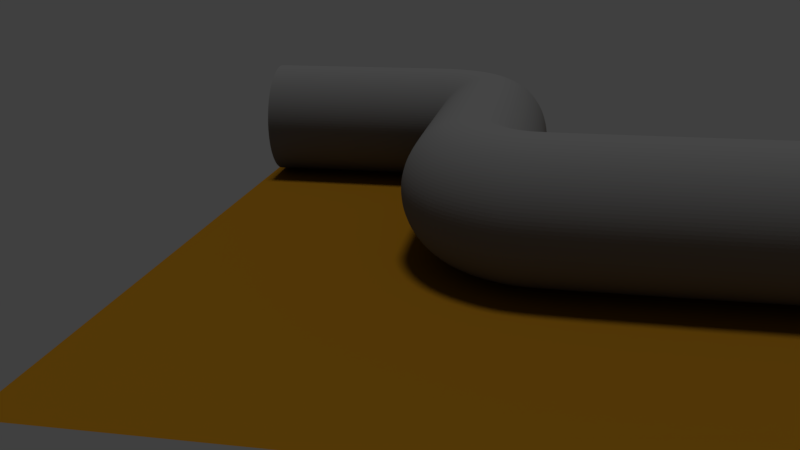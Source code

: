# Source: proxy-pipe.blend  (saved by Blender 2.79.0; exported with 4.5.12 LTS)
import bpy
from mathutils import Matrix  # noqa: F401  (used for matrix-valued properties, if any)

bpy.ops.wm.read_factory_settings(use_empty=True)
scene = bpy.context.scene
scene.name = 'Scene'

# ---- collections
col_collection_1 = bpy.data.collections.new('Collection 1'); scene.collection.children.link(col_collection_1)

# ---- materials (node trees are filled in below, after node groups)
mat_material_003 = bpy.data.materials.new('Material.003')
mat_material_003.alpha_threshold = 0.0
mat_material_003.use_transparent_shadow = False
mat_material_003.diffuse_color = (0.2266, 0.1025, 0.005643, 1.0)
mat_material_003.roughness = 0.5
mat_material_002 = bpy.data.materials.new('Material.002')
mat_material_002.alpha_threshold = 0.0
mat_material_002.use_transparent_shadow = False
mat_material_002.diffuse_color = (0.1626, 0.1626, 0.1626, 1.0)
mat_material_002.roughness = 0.5

# ---- material node trees

# ---- world
world_world = bpy.data.worlds.new('World'); scene.world = world_world
world_world.color = (0.05088, 0.05088, 0.05088)
world_world.use_sun_shadow = False
world_world.sun_shadow_jitter_overblur = 0.0
world_world.cycles.sampling_method = 'MANUAL'

# ---- cameras
cam_camera_001 = bpy.data.cameras.new('Camera.001')
cam_camera_001.clip_end = 100.0
cam_camera_001.lens = 35.0
cam_camera_001.sensor_width = 32.0
cam_camera_001.sensor_height = 18.0
cam_camera_001.display_size = 2.0
cam_camera_001.dof.focus_distance = 0.0
cam_camera_001.dof.aperture_fstop = 128.0
cam_camera_001.dof.aperture_blades = 6

# ---- lights
light_sun = bpy.data.lights.new('Sun', 'SUN')
light_sun.transmission_factor = 0.0
light_sun.angle = 0.1993
light_sun.energy = 1.0
light_sun.shadow_buffer_clip_start = 0.5
light_sun.shadow_soft_size = 0.1
light_sun.shadow_cascade_max_distance = 1000.0

# ---- meshes
me_plane = bpy.data.meshes.new('Plane')
me_plane.from_pydata([(-1.0, -1.0, 0.0), (1.0, -1.0, 0.0), (-1.0, 1.0, 0.0), (1.0, 1.0, 0.0)], [], [(0, 1, 3, 2)])
me_plane.materials.append(mat_material_003)
me_plane.use_remesh_preserve_volume = False
me_plane.use_remesh_preserve_attributes = False
me_plane.use_mirror_vertex_groups = False
me_plane.update()
me_circle_001 = bpy.data.meshes.new('Circle.001')
me_circle_001.from_pydata([(0.0, 1.0, 0.0), (-0.1951, 0.9808, 0.0), (-0.3827, 0.9239, 0.0), (-0.5556, 0.8315, 0.0), (-0.7071, 0.7071, 0.0), (-0.8315, 0.5556, 0.0), (-0.9239, 0.3827, 0.0), (-0.9808, 0.1951, 0.0), (-1.0, 7.55e-08, 0.0), (-0.9808, -0.1951, 0.0), (-0.9239, -0.3827, 0.0), (-0.8315, -0.5556, 0.0), (-0.7071, -0.7071, 0.0), (-0.5556, -0.8315, 0.0), (-0.3827, -0.9239, 0.0), (-0.1951, -0.9808, 0.0), (3.258e-07, -1.0, 0.0), (0.1951, -0.9808, 0.0), (0.3827, -0.9239, 0.0), (0.5556, -0.8315, 0.0), (0.7071, -0.7071, 0.0), (0.8315, -0.5556, 0.0), (0.9239, -0.3827, 0.0), (0.9808, -0.1951, 0.0), (1.0, 9.656e-07, 0.0), (0.9808, 0.1951, 0.0), (0.9239, 0.3827, 0.0), (0.8315, 0.5556, 0.0), (0.7071, 0.7071, 0.0), (0.5556, 0.8315, 0.0), (0.3827, 0.9239, 0.0), (0.1951, 0.9808, 0.0), (0.0, 1.0, 3.908), (-0.1951, 0.9808, 3.908), (-0.3827, 0.9239, 3.908), (-0.5556, 0.8315, 3.908), (-0.7071, 0.7071, 3.908), (-0.8315, 0.5556, 3.908), (-0.9239, 0.3827, 3.908), (-0.9808, 0.1951, 3.908), (-1.0, 7.55e-08, 3.908), (-0.9808, -0.1951, 3.908), (-0.9239, -0.3827, 3.908), (-0.8315, -0.5556, 3.908), (-0.7071, -0.7071, 3.908), (-0.5556, -0.8315, 3.908), (-0.3827, -0.9239, 3.908), (-0.1951, -0.9808, 3.908), (3.258e-07, -1.0, 3.908), (0.1951, -0.9808, 3.908), (0.3827, -0.9239, 3.908), (0.5556, -0.8315, 3.908), (0.7071, -0.7071, 3.908), (0.8315, -0.5556, 3.908), (0.9239, -0.3827, 3.908), (0.9808, -0.1951, 3.908), (1.0, 9.656e-07, 3.908), (0.9808, 0.1951, 3.908), (0.9239, 0.3827, 3.908), (0.8315, 0.5556, 3.908), (0.7071, 0.7071, 3.908), (0.5556, 0.8315, 3.908), (0.3827, 0.9239, 3.908), (0.1951, 0.9808, 3.908), (0.0, 1.0, 3.908), (-0.1951, 0.9816, 3.914), (-0.3827, 0.9272, 3.93), (-0.5556, 0.8387, 3.957), (-0.7071, 0.7197, 3.993), (-0.8315, 0.5747, 4.037), (-0.9239, 0.4092, 4.087), (-0.9808, 0.2297, 4.142), (-1.0, 0.04303, 4.199), (-0.9808, -0.1437, 4.255), (-0.9239, -0.3232, 4.31), (-0.8315, -0.4886, 4.36), (-0.7071, -0.6336, 4.404), (-0.5556, -0.7527, 4.44), (-0.3827, -0.8411, 4.467), (-0.1951, -0.8955, 4.483), (3.258e-07, -0.9139, 4.489), (0.1951, -0.8955, 4.483), (0.3827, -0.8411, 4.467), (0.5556, -0.7527, 4.44), (0.7071, -0.6336, 4.404), (0.8315, -0.4886, 4.36), (0.9239, -0.3232, 4.31), (0.9808, -0.1437, 4.255), (1.0, 0.04303, 4.199), (0.9808, 0.2297, 4.142), (0.9239, 0.4092, 4.087), (0.8315, 0.5747, 4.037), (0.7071, 0.7197, 3.993), (0.5556, 0.8387, 3.957), (0.3827, 0.9272, 3.93), (0.1951, 0.9816, 3.914), (0.0, 1.0, 3.908), (-0.1951, 0.985, 3.92), (-0.3827, 0.9405, 3.956), (-0.5556, 0.8682, 4.013), (-0.7071, 0.771, 4.091), (-0.8315, 0.6525, 4.185), (-0.9239, 0.5173, 4.293), (-0.9808, 0.3706, 4.41), (-1.0, 0.218, 4.532), (-0.9808, 0.06544, 4.653), (-0.9239, -0.08125, 4.77), (-0.8315, -0.2165, 4.878), (-0.7071, -0.335, 4.972), (-0.5556, -0.4322, 5.05), (-0.3827, -0.5045, 5.107), (-0.1951, -0.549, 5.143), (3.258e-07, -0.564, 5.155), (0.1951, -0.549, 5.143), (0.3827, -0.5045, 5.107), (0.5556, -0.4322, 5.05), (0.7071, -0.335, 4.972), (0.8315, -0.2165, 4.878), (0.9239, -0.08125, 4.77), (0.9808, 0.06544, 4.653), (1.0, 0.218, 4.532), (0.9808, 0.3706, 4.41), (0.9239, 0.5173, 4.293), (0.8315, 0.6525, 4.185), (0.7071, 0.771, 4.091), (0.5556, 0.8682, 4.013), (0.3827, 0.9405, 3.956), (0.1951, 0.985, 3.92), (0.0, 1.0, 3.908), (-0.1951, 0.9904, 3.925), (-0.3827, 0.962, 3.974), (-0.5556, 0.9159, 4.054), (-0.7071, 0.8539, 4.162), (-0.8315, 0.7783, 4.294), (-0.9239, 0.6921, 4.443), (-0.9808, 0.5985, 4.606), (-1.0, 0.5012, 4.775), (-0.9808, 0.4039, 4.944), (-0.9239, 0.3104, 5.107), (-0.8315, 0.2241, 5.257), (-0.7071, 0.1486, 5.388), (-0.5556, 0.08654, 5.496), (-0.3827, 0.04045, 5.576), (-0.1951, 0.01207, 5.625), (3.258e-07, 0.002485, 5.642), (0.1951, 0.01207, 5.625), (0.3827, 0.04045, 5.576), (0.5556, 0.08654, 5.496), (0.7071, 0.1486, 5.388), (0.8315, 0.2241, 5.257), (0.9239, 0.3104, 5.107), (0.9808, 0.4039, 4.944), (1.0, 0.5012, 4.775), (0.9808, 0.5985, 4.606), (0.9239, 0.6921, 4.443), (0.8315, 0.7783, 4.294), (0.7071, 0.8539, 4.162), (0.5556, 0.9159, 4.054), (0.3827, 0.962, 3.974), (0.1951, 0.9904, 3.925), (0.0, 1.0, 3.908), (-0.1951, 0.9966, 3.927), (-0.3827, 0.9865, 3.983), (-0.5556, 0.97, 4.074), (-0.7071, 0.9479, 4.197), (-0.8315, 0.9209, 4.346), (-0.9239, 0.8901, 4.516), (-0.9808, 0.8568, 4.7), (-1.0, 0.822, 4.892), (-0.9808, 0.7873, 5.084), (-0.9239, 0.7539, 5.269), (-0.8315, 0.7232, 5.439), (-0.7071, 0.6962, 5.588), (-0.5556, 0.6741, 5.711), (-0.3827, 0.6576, 5.802), (-0.1951, 0.6475, 5.858), (3.258e-07, 0.6441, 5.876), (0.1951, 0.6475, 5.858), (0.3827, 0.6576, 5.802), (0.5556, 0.6741, 5.711), (0.7071, 0.6962, 5.588), (0.8315, 0.7232, 5.439), (0.9239, 0.7539, 5.269), (0.9808, 0.7873, 5.084), (1.0, 0.822, 4.892), (0.9808, 0.8568, 4.7), (0.9239, 0.8901, 4.516), (0.8315, 0.9209, 4.346), (0.7071, 0.9479, 4.197), (0.5556, 0.97, 4.074), (0.3827, 0.9865, 3.983), (0.1951, 0.9966, 3.927), (0.0, 1.0, 3.908), (-0.1951, 1.0, 3.928), (-0.3827, 1.001, 3.984), (-0.5556, 1.002, 4.077), (-0.7071, 1.003, 4.201), (-0.8315, 1.005, 4.353), (-0.9239, 1.007, 4.526), (-0.9808, 1.009, 4.713), (-1.0, 1.011, 4.908), (-0.9808, 1.013, 5.103), (-0.9239, 1.015, 5.291), (-0.8315, 1.016, 5.464), (-0.7071, 1.018, 5.615), (-0.5556, 1.019, 5.74), (-0.3827, 1.02, 5.832), (-0.1951, 1.021, 5.889), (3.258e-07, 1.021, 5.908), (0.1951, 1.021, 5.889), (0.3827, 1.02, 5.832), (0.5556, 1.019, 5.74), (0.7071, 1.018, 5.615), (0.8315, 1.016, 5.464), (0.9239, 1.015, 5.291), (0.9808, 1.013, 5.103), (1.0, 1.011, 4.908), (0.9808, 1.009, 4.713), (0.9239, 1.007, 4.526), (0.8315, 1.005, 4.353), (0.7071, 1.003, 4.201), (0.5556, 1.002, 4.077), (0.3827, 1.001, 3.984), (0.1951, 1.0, 3.928), (0.0, 4.491, 3.908), (-0.1951, 4.491, 3.928), (-0.3827, 4.492, 3.984), (-0.5556, 4.493, 4.077), (-0.7071, 4.494, 4.201), (-0.8315, 4.496, 4.353), (-0.9239, 4.498, 4.526), (-0.9808, 4.5, 4.713), (-1.0, 4.502, 4.908), (-0.9808, 4.504, 5.103), (-0.9239, 4.506, 5.291), (-0.8315, 4.508, 5.464), (-0.7071, 4.509, 5.615), (-0.5556, 4.511, 5.74), (-0.3827, 4.512, 5.832), (-0.1951, 4.512, 5.889), (3.258e-07, 4.512, 5.908), (0.1951, 4.512, 5.889), (0.3827, 4.512, 5.832), (0.5556, 4.511, 5.74), (0.7071, 4.509, 5.615), (0.8315, 4.508, 5.464), (0.9239, 4.506, 5.291), (0.9808, 4.504, 5.103), (1.0, 4.502, 4.908), (0.9808, 4.5, 4.713), (0.9239, 4.498, 4.526), (0.8315, 4.496, 4.353), (0.7071, 4.494, 4.201), (0.5556, 4.493, 4.077), (0.3827, 4.492, 3.984), (0.1951, 4.491, 3.928), (0.0, 5.058, 3.984), (-0.1951, 5.053, 4.003), (-0.3827, 5.037, 4.057), (-0.5556, 5.012, 4.146), (-0.7071, 4.978, 4.266), (-0.8315, 4.937, 4.412), (-0.9239, 4.89, 4.578), (-0.9808, 4.838, 4.758), (-1.0, 4.785, 4.946), (-0.9808, 4.732, 5.134), (-0.9239, 4.681, 5.314), (-0.8315, 4.634, 5.481), (-0.7071, 4.592, 5.626), (-0.5556, 4.558, 5.746), (-0.3827, 4.533, 5.835), (-0.1951, 4.518, 5.89), (3.258e-07, 4.512, 5.908), (0.1951, 4.518, 5.89), (0.3827, 4.533, 5.835), (0.5556, 4.558, 5.746), (0.7071, 4.592, 5.626), (0.8315, 4.634, 5.481), (0.9239, 4.681, 5.314), (0.9808, 4.732, 5.134), (1.0, 4.785, 4.946), (0.9808, 4.838, 4.758), (0.9239, 4.89, 4.578), (0.8315, 4.937, 4.412), (0.7071, 4.978, 4.266), (0.5556, 5.012, 4.146), (0.3827, 5.037, 4.057), (0.1951, 5.053, 4.003), (0.0, 5.734, 4.325), (-0.1951, 5.722, 4.34), (-0.3827, 5.688, 4.385), (-0.5556, 5.631, 4.458), (-0.7071, 5.555, 4.557), (-0.8315, 5.463, 4.677), (-0.9239, 5.357, 4.813), (-0.9808, 5.242, 4.962), (-1.0, 5.123, 5.116), (-0.9808, 5.004, 5.271), (-0.9239, 4.889, 5.419), (-0.8315, 4.784, 5.556), (-0.7071, 4.691, 5.676), (-0.5556, 4.615, 5.775), (-0.3827, 4.559, 5.848), (-0.1951, 4.524, 5.893), (3.258e-07, 4.512, 5.908), (0.1951, 4.524, 5.893), (0.3827, 4.559, 5.848), (0.5556, 4.615, 5.775), (0.7071, 4.691, 5.676), (0.8315, 4.784, 5.556), (0.9239, 4.889, 5.419), (0.9808, 5.004, 5.271), (1.0, 5.123, 5.116), (0.9808, 5.242, 4.962), (0.9239, 5.357, 4.813), (0.8315, 5.463, 4.677), (0.7071, 5.555, 4.557), (0.5556, 5.631, 4.458), (0.3827, 5.688, 4.385), (0.1951, 5.722, 4.34), (0.0, 6.201, 4.837), (-0.1951, 6.185, 4.847), (-0.3827, 6.137, 4.877), (-0.5556, 6.059, 4.927), (-0.7071, 5.954, 4.994), (-0.8315, 5.826, 5.075), (-0.9239, 5.68, 5.167), (-0.9808, 5.521, 5.268), (-1.0, 5.357, 5.372), (-0.9808, 5.192, 5.477), (-0.9239, 5.034, 5.577), (-0.8315, 4.888, 5.67), (-0.7071, 4.76, 5.751), (-0.5556, 4.655, 5.818), (-0.3827, 4.577, 5.867), (-0.1951, 4.529, 5.898), (3.258e-07, 4.512, 5.908), (0.1951, 4.529, 5.898), (0.3827, 4.577, 5.867), (0.5556, 4.655, 5.818), (0.7071, 4.76, 5.751), (0.8315, 4.888, 5.67), (0.9239, 5.034, 5.577), (0.9808, 5.192, 5.477), (1.0, 5.357, 5.372), (0.9808, 5.521, 5.268), (0.9239, 5.68, 5.167), (0.8315, 5.826, 5.075), (0.7071, 5.954, 4.994), (0.5556, 6.059, 4.927), (0.3827, 6.137, 4.877), (0.1951, 6.185, 4.847), (0.0, 6.483, 5.569), (-0.1951, 6.465, 5.573), (-0.3827, 6.408, 5.582), (-0.5556, 6.317, 5.598), (-0.7071, 6.195, 5.619), (-0.8315, 6.045, 5.645), (-0.9239, 5.875, 5.674), (-0.9808, 5.69, 5.706), (-1.0, 5.498, 5.739), (-0.9808, 5.306, 5.772), (-0.9239, 5.121, 5.804), (-0.8315, 4.95, 5.833), (-0.7071, 4.801, 5.859), (-0.5556, 4.678, 5.88), (-0.3827, 4.587, 5.895), (-0.1951, 4.531, 5.905), (3.258e-07, 4.512, 5.908), (0.1951, 4.531, 5.905), (0.3827, 4.587, 5.895), (0.5556, 4.678, 5.88), (0.7071, 4.801, 5.859), (0.8315, 4.95, 5.833), (0.9239, 5.121, 5.804), (0.9808, 5.306, 5.772), (1.0, 5.498, 5.739), (0.9808, 5.69, 5.706), (0.9239, 5.875, 5.674), (0.8315, 6.045, 5.645), (0.7071, 6.195, 5.619), (0.5556, 6.317, 5.598), (0.3827, 6.408, 5.582), (0.1951, 6.465, 5.573), (0.0, 6.512, 5.951), (-0.1951, 6.493, 5.95), (-0.3827, 6.436, 5.949), (-0.5556, 6.343, 5.947), (-0.7071, 6.219, 5.944), (-0.8315, 6.068, 5.941), (-0.9239, 5.895, 5.938), (-0.9808, 5.707, 5.934), (-1.0, 5.512, 5.929), (-0.9808, 5.317, 5.925), (-0.9239, 5.13, 5.921), (-0.8315, 4.957, 5.918), (-0.7071, 4.805, 5.914), (-0.5556, 4.681, 5.912), (-0.3827, 4.588, 5.91), (-0.1951, 4.532, 5.909), (3.258e-07, 4.512, 5.908), (0.1951, 4.532, 5.909), (0.3827, 4.588, 5.91), (0.5556, 4.681, 5.912), (0.7071, 4.805, 5.914), (0.8315, 4.957, 5.918), (0.9239, 5.13, 5.921), (0.9808, 5.317, 5.925), (1.0, 5.512, 5.929), (0.9808, 5.707, 5.934), (0.9239, 5.895, 5.938), (0.8315, 6.068, 5.941), (0.7071, 6.219, 5.944), (0.5556, 6.343, 5.947), (0.3827, 6.436, 5.949), (0.1951, 6.493, 5.95), (0.0, 6.512, 9.08), (-0.1951, 6.493, 9.079), (-0.3827, 6.436, 9.078), (-0.5556, 6.343, 9.076), (-0.7071, 6.219, 9.073), (-0.8315, 6.068, 9.07), (-0.9239, 5.895, 9.066), (-0.9808, 5.707, 9.062), (-1.0, 5.512, 9.058), (-0.9808, 5.317, 9.054), (-0.9239, 5.13, 9.05), (-0.8315, 4.957, 9.047), (-0.7071, 4.805, 9.043), (-0.5556, 4.681, 9.041), (-0.3827, 4.588, 9.039), (-0.1951, 4.532, 9.037), (3.258e-07, 4.512, 9.037), (0.1951, 4.532, 9.037), (0.3827, 4.588, 9.039), (0.5556, 4.681, 9.041), (0.7071, 4.805, 9.043), (0.8315, 4.957, 9.047), (0.9239, 5.13, 9.05), (0.9808, 5.317, 9.054), (1.0, 5.512, 9.058), (0.9808, 5.707, 9.062), (0.9239, 5.895, 9.066), (0.8315, 6.068, 9.07), (0.7071, 6.219, 9.073), (0.5556, 6.343, 9.076), (0.3827, 6.436, 9.078), (0.1951, 6.493, 9.079)], [], [(26, 27, 59, 58), (13, 14, 46, 45), (0, 1, 33, 32), (27, 28, 60, 59), (14, 15, 47, 46), (1, 2, 34, 33), (28, 29, 61, 60), (15, 16, 48, 47), (2, 3, 35, 34), (29, 30, 62, 61), (16, 17, 49, 48), (3, 4, 36, 35), (30, 31, 63, 62), (17, 18, 50, 49), (4, 5, 37, 36), (31, 0, 32, 63), (18, 19, 51, 50), (5, 6, 38, 37), (19, 20, 52, 51), (6, 7, 39, 38), (20, 21, 53, 52), (7, 8, 40, 39), (21, 22, 54, 53), (8, 9, 41, 40), (22, 23, 55, 54), (9, 10, 42, 41), (23, 24, 56, 55), (10, 11, 43, 42), (24, 25, 57, 56), (11, 12, 44, 43), (25, 26, 58, 57), (12, 13, 45, 44), (53, 54, 86, 85), (40, 41, 73, 72), (54, 55, 87, 86), (41, 42, 74, 73), (55, 56, 88, 87), (42, 43, 75, 74), (56, 57, 89, 88), (43, 44, 76, 75), (57, 58, 90, 89), (44, 45, 77, 76), (58, 59, 91, 90), (45, 46, 78, 77), (32, 33, 65, 64), (59, 60, 92, 91), (46, 47, 79, 78), (33, 34, 66, 65), (60, 61, 93, 92), (47, 48, 80, 79), (34, 35, 67, 66), (61, 62, 94, 93), (48, 49, 81, 80), (35, 36, 68, 67), (62, 63, 95, 94), (49, 50, 82, 81), (36, 37, 69, 68), (63, 32, 64, 95), (50, 51, 83, 82), (37, 38, 70, 69), (51, 52, 84, 83), (38, 39, 71, 70), (52, 53, 85, 84), (39, 40, 72, 71), (88, 89, 121, 120), (75, 76, 108, 107), (89, 90, 122, 121), (76, 77, 109, 108), (90, 91, 123, 122), (77, 78, 110, 109), (64, 65, 97, 96), (91, 92, 124, 123), (78, 79, 111, 110), (65, 66, 98, 97), (92, 93, 125, 124), (79, 80, 112, 111), (66, 67, 99, 98), (93, 94, 126, 125), (80, 81, 113, 112), (67, 68, 100, 99), (94, 95, 127, 126), (81, 82, 114, 113), (68, 69, 101, 100), (95, 64, 96, 127), (82, 83, 115, 114), (69, 70, 102, 101), (83, 84, 116, 115), (70, 71, 103, 102), (84, 85, 117, 116), (71, 72, 104, 103), (85, 86, 118, 117), (72, 73, 105, 104), (86, 87, 119, 118), (73, 74, 106, 105), (87, 88, 120, 119), (74, 75, 107, 106), (96, 97, 129, 128), (123, 124, 156, 155), (110, 111, 143, 142), (97, 98, 130, 129), (124, 125, 157, 156), (111, 112, 144, 143), (98, 99, 131, 130), (125, 126, 158, 157), (112, 113, 145, 144), (99, 100, 132, 131), (126, 127, 159, 158), (113, 114, 146, 145), (100, 101, 133, 132), (127, 96, 128, 159), (114, 115, 147, 146), (101, 102, 134, 133), (115, 116, 148, 147), (102, 103, 135, 134), (116, 117, 149, 148), (103, 104, 136, 135), (117, 118, 150, 149), (104, 105, 137, 136), (118, 119, 151, 150), (105, 106, 138, 137), (119, 120, 152, 151), (106, 107, 139, 138), (120, 121, 153, 152), (107, 108, 140, 139), (121, 122, 154, 153), (108, 109, 141, 140), (122, 123, 155, 154), (109, 110, 142, 141), (131, 132, 164, 163), (158, 159, 191, 190), (145, 146, 178, 177), (132, 133, 165, 164), (159, 128, 160, 191), (146, 147, 179, 178), (133, 134, 166, 165), (147, 148, 180, 179), (134, 135, 167, 166), (148, 149, 181, 180), (135, 136, 168, 167), (149, 150, 182, 181), (136, 137, 169, 168), (150, 151, 183, 182), (137, 138, 170, 169), (151, 152, 184, 183), (138, 139, 171, 170), (152, 153, 185, 184), (139, 140, 172, 171), (153, 154, 186, 185), (140, 141, 173, 172), (154, 155, 187, 186), (141, 142, 174, 173), (128, 129, 161, 160), (155, 156, 188, 187), (142, 143, 175, 174), (129, 130, 162, 161), (156, 157, 189, 188), (143, 144, 176, 175), (130, 131, 163, 162), (157, 158, 190, 189), (144, 145, 177, 176), (166, 167, 199, 198), (180, 181, 213, 212), (167, 168, 200, 199), (181, 182, 214, 213), (168, 169, 201, 200), (182, 183, 215, 214), (169, 170, 202, 201), (183, 184, 216, 215), (170, 171, 203, 202), (184, 185, 217, 216), (171, 172, 204, 203), (185, 186, 218, 217), (172, 173, 205, 204), (186, 187, 219, 218), (173, 174, 206, 205), (160, 161, 193, 192), (187, 188, 220, 219), (174, 175, 207, 206), (161, 162, 194, 193), (188, 189, 221, 220), (175, 176, 208, 207), (162, 163, 195, 194), (189, 190, 222, 221), (176, 177, 209, 208), (163, 164, 196, 195), (190, 191, 223, 222), (177, 178, 210, 209), (164, 165, 197, 196), (191, 160, 192, 223), (178, 179, 211, 210), (165, 166, 198, 197), (179, 180, 212, 211), (201, 202, 234, 233), (215, 216, 248, 247), (202, 203, 235, 234), (216, 217, 249, 248), (203, 204, 236, 235), (217, 218, 250, 249), (204, 205, 237, 236), (218, 219, 251, 250), (205, 206, 238, 237), (192, 193, 225, 224), (219, 220, 252, 251), (206, 207, 239, 238), (193, 194, 226, 225), (220, 221, 253, 252), (207, 208, 240, 239), (194, 195, 227, 226), (221, 222, 254, 253), (208, 209, 241, 240), (195, 196, 228, 227), (222, 223, 255, 254), (209, 210, 242, 241), (196, 197, 229, 228), (223, 192, 224, 255), (210, 211, 243, 242), (197, 198, 230, 229), (211, 212, 244, 243), (198, 199, 231, 230), (212, 213, 245, 244), (199, 200, 232, 231), (213, 214, 246, 245), (200, 201, 233, 232), (214, 215, 247, 246), (236, 237, 269, 268), (250, 251, 283, 282), (237, 238, 270, 269), (224, 225, 257, 256), (251, 252, 284, 283), (238, 239, 271, 270), (225, 226, 258, 257), (252, 253, 285, 284), (239, 240, 272, 271), (226, 227, 259, 258), (253, 254, 286, 285), (240, 241, 273, 272), (227, 228, 260, 259), (254, 255, 287, 286), (241, 242, 274, 273), (228, 229, 261, 260), (255, 224, 256, 287), (242, 243, 275, 274), (229, 230, 262, 261), (243, 244, 276, 275), (230, 231, 263, 262), (244, 245, 277, 276), (231, 232, 264, 263), (245, 246, 278, 277), (232, 233, 265, 264), (246, 247, 279, 278), (233, 234, 266, 265), (247, 248, 280, 279), (234, 235, 267, 266), (248, 249, 281, 280), (235, 236, 268, 267), (249, 250, 282, 281), (271, 272, 304, 303), (258, 259, 291, 290), (285, 286, 318, 317), (272, 273, 305, 304), (259, 260, 292, 291), (286, 287, 319, 318), (273, 274, 306, 305), (260, 261, 293, 292), (287, 256, 288, 319), (274, 275, 307, 306), (261, 262, 294, 293), (275, 276, 308, 307), (262, 263, 295, 294), (276, 277, 309, 308), (263, 264, 296, 295), (277, 278, 310, 309), (264, 265, 297, 296), (278, 279, 311, 310), (265, 266, 298, 297), (279, 280, 312, 311), (266, 267, 299, 298), (280, 281, 313, 312), (267, 268, 300, 299), (281, 282, 314, 313), (268, 269, 301, 300), (282, 283, 315, 314), (269, 270, 302, 301), (256, 257, 289, 288), (283, 284, 316, 315), (270, 271, 303, 302), (257, 258, 290, 289), (284, 285, 317, 316), (306, 307, 339, 338), (293, 294, 326, 325), (307, 308, 340, 339), (294, 295, 327, 326), (308, 309, 341, 340), (295, 296, 328, 327), (309, 310, 342, 341), (296, 297, 329, 328), (310, 311, 343, 342), (297, 298, 330, 329), (311, 312, 344, 343), (298, 299, 331, 330), (312, 313, 345, 344), (299, 300, 332, 331), (313, 314, 346, 345), (300, 301, 333, 332), (314, 315, 347, 346), (301, 302, 334, 333), (288, 289, 321, 320), (315, 316, 348, 347), (302, 303, 335, 334), (289, 290, 322, 321), (316, 317, 349, 348), (303, 304, 336, 335), (290, 291, 323, 322), (317, 318, 350, 349), (304, 305, 337, 336), (291, 292, 324, 323), (318, 319, 351, 350), (305, 306, 338, 337), (292, 293, 325, 324), (319, 288, 320, 351), (341, 342, 374, 373), (328, 329, 361, 360), (342, 343, 375, 374), (329, 330, 362, 361), (343, 344, 376, 375), (330, 331, 363, 362), (344, 345, 377, 376), (331, 332, 364, 363), (345, 346, 378, 377), (332, 333, 365, 364), (346, 347, 379, 378), (333, 334, 366, 365), (320, 321, 353, 352), (347, 348, 380, 379), (334, 335, 367, 366), (321, 322, 354, 353), (348, 349, 381, 380), (335, 336, 368, 367), (322, 323, 355, 354), (349, 350, 382, 381), (336, 337, 369, 368), (323, 324, 356, 355), (350, 351, 383, 382), (337, 338, 370, 369), (324, 325, 357, 356), (351, 320, 352, 383), (338, 339, 371, 370), (325, 326, 358, 357), (339, 340, 372, 371), (326, 327, 359, 358), (340, 341, 373, 372), (327, 328, 360, 359), (376, 377, 409, 408), (363, 364, 396, 395), (377, 378, 410, 409), (364, 365, 397, 396), (378, 379, 411, 410), (365, 366, 398, 397), (352, 353, 385, 384), (379, 380, 412, 411), (366, 367, 399, 398), (353, 354, 386, 385), (380, 381, 413, 412), (367, 368, 400, 399), (354, 355, 387, 386), (381, 382, 414, 413), (368, 369, 401, 400), (355, 356, 388, 387), (382, 383, 415, 414), (369, 370, 402, 401), (356, 357, 389, 388), (383, 352, 384, 415), (370, 371, 403, 402), (357, 358, 390, 389), (371, 372, 404, 403), (358, 359, 391, 390), (372, 373, 405, 404), (359, 360, 392, 391), (373, 374, 406, 405), (360, 361, 393, 392), (374, 375, 407, 406), (361, 362, 394, 393), (375, 376, 408, 407), (362, 363, 395, 394), (411, 412, 444, 443), (398, 399, 431, 430), (385, 386, 418, 417), (412, 413, 445, 444), (399, 400, 432, 431), (386, 387, 419, 418), (413, 414, 446, 445), (400, 401, 433, 432), (387, 388, 420, 419), (414, 415, 447, 446), (401, 402, 434, 433), (388, 389, 421, 420), (415, 384, 416, 447), (402, 403, 435, 434), (389, 390, 422, 421), (403, 404, 436, 435), (390, 391, 423, 422), (404, 405, 437, 436), (391, 392, 424, 423), (405, 406, 438, 437), (392, 393, 425, 424), (406, 407, 439, 438), (393, 394, 426, 425), (407, 408, 440, 439), (394, 395, 427, 426), (408, 409, 441, 440), (395, 396, 428, 427), (409, 410, 442, 441), (396, 397, 429, 428), (410, 411, 443, 442), (397, 398, 430, 429), (384, 385, 417, 416)])
me_circle_001.materials.append(mat_material_002)
me_circle_001.use_remesh_preserve_volume = False
me_circle_001.use_remesh_preserve_attributes = False
me_circle_001.use_mirror_vertex_groups = False
me_circle_001.update()

# ---- objects
ob_sun = bpy.data.objects.new('Sun', light_sun)
ob_camera = bpy.data.objects.new('Camera', cam_camera_001)
ob_plane = bpy.data.objects.new('Plane', me_plane)
ob_circle = bpy.data.objects.new('Circle', me_circle_001)

# ---- transforms, parenting, visibility, modifiers, constraints
ob_sun.location = (-1.569, -1.269, 34.86)
ob_sun.lineart.crease_threshold = 0.0
ob_camera.location = (-15.64, -0.2707, 5.653)
ob_camera.rotation_euler = (1.256, -4.752e-07, -1.396)
ob_camera.lineart.crease_threshold = 0.0
ob_plane.location = (-0.0283, -0.5379, 0.04813)
ob_plane.scale = (7.183, 7.183, 7.183)
ob_plane.lineart.crease_threshold = 0.0
ob_circle.location = (-1.648, -5.257, 1.418)
ob_circle.rotation_euler = (-0.0, -1.574, -1.573)
ob_circle.scale = (1.298, 1.298, 1.298)
ob_circle.lineart.crease_threshold = 0.0
_m = ob_circle.modifiers.new('Subsurf', 'SUBSURF')
_m.uv_smooth = 'PRESERVE_CORNERS'
_m.quality = 2
_m.levels = 2
_m.show_only_control_edges = False
_m = ob_circle.modifiers.new('Solidify', 'SOLIDIFY')
_m.thickness = 0.106
_m.nonmanifold_thickness_mode = 'FIXED'
_m.nonmanifold_merge_threshold = 0.0003

# ---- collection membership
col_collection_1.objects.link(ob_sun)
col_collection_1.objects.link(ob_camera)
col_collection_1.objects.link(ob_plane)
col_collection_1.objects.link(ob_circle)

# ---- scene / render settings (as saved in the file)
scene.camera = ob_camera
scene.frame_start = 1; scene.frame_end = 250; scene.frame_set(1)
scene.render.engine = 'BLENDER_EEVEE_NEXT'
scene.render.resolution_percentage = 50
scene.render.dither_intensity = 0.0
scene.cycles.use_denoising = False
scene.cycles.samples = 128
scene.cycles.sampling_pattern = 'TABULATED_SOBOL'
scene.cycles.use_adaptive_sampling = False
scene.cycles.use_light_tree = False
scene.cycles.blur_glossy = 0.0
scene.cycles.sample_clamp_indirect = 0.0
scene.view_settings.view_transform = 'Standard'
bpy.context.view_layer.update()
